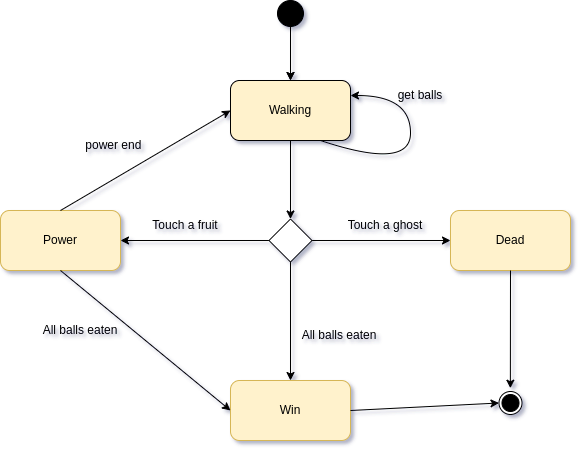

The diagram above was exported from draw.io. Its source (the exported page's mxGraphModel, read from the mxfile embedded in the PNG):
<mxGraphModel dx="1673" dy="-1469" grid="1" gridSize="10" guides="1" tooltips="1" connect="1" arrows="1" fold="1" page="1" pageScale="1" pageWidth="827" pageHeight="1169" math="0" shadow="0">
  <root>
    <mxCell id="0" />
    <mxCell id="1" parent="0" />
    <mxCell id="2" style="edgeStyle=orthogonalEdgeStyle;rounded=0;orthogonalLoop=1;jettySize=auto;html=1;" edge="1" source="3" target="12" parent="1">
      <mxGeometry relative="1" as="geometry" />
    </mxCell>
    <mxCell id="3" value="Walking" style="rounded=1;whiteSpace=wrap;html=1;fillColor=#FFF2CC;" vertex="1" parent="1">
      <mxGeometry x="350" y="2600" width="120" height="60" as="geometry" />
    </mxCell>
    <mxCell id="4" value="Dead" style="rounded=1;whiteSpace=wrap;html=1;fillColor=#fff2cc;strokeColor=#d6b656;" vertex="1" parent="1">
      <mxGeometry x="570" y="2730" width="120" height="60" as="geometry" />
    </mxCell>
    <mxCell id="5" value="Win" style="rounded=1;whiteSpace=wrap;html=1;fillColor=#fff2cc;strokeColor=#d6b656;" vertex="1" parent="1">
      <mxGeometry x="350" y="2900" width="120" height="60" as="geometry" />
    </mxCell>
    <mxCell id="6" value="Power" style="rounded=1;whiteSpace=wrap;html=1;fillColor=#fff2cc;strokeColor=#d6b656;" vertex="1" parent="1">
      <mxGeometry x="120" y="2730" width="120" height="60" as="geometry" />
    </mxCell>
    <mxCell id="7" value="" style="endArrow=classic;html=1;rounded=0;exitX=0.5;exitY=1;exitDx=0;exitDy=0;entryX=0.5;entryY=0;entryDx=0;entryDy=0;" edge="1" target="3" parent="1">
      <mxGeometry width="50" height="50" relative="1" as="geometry">
        <mxPoint x="410" y="2540" as="sourcePoint" />
        <mxPoint x="450" y="2770" as="targetPoint" />
      </mxGeometry>
    </mxCell>
    <mxCell id="8" value="All balls eaten" style="text;html=1;strokeColor=none;fillColor=none;align=center;verticalAlign=middle;whiteSpace=wrap;rounded=0;" vertex="1" parent="1">
      <mxGeometry x="414" y="2840" width="90" height="30" as="geometry" />
    </mxCell>
    <mxCell id="9" style="edgeStyle=orthogonalEdgeStyle;rounded=0;orthogonalLoop=1;jettySize=auto;html=1;entryX=1;entryY=0.5;entryDx=0;entryDy=0;" edge="1" source="12" target="6" parent="1">
      <mxGeometry relative="1" as="geometry" />
    </mxCell>
    <mxCell id="10" style="edgeStyle=orthogonalEdgeStyle;rounded=0;orthogonalLoop=1;jettySize=auto;html=1;entryX=0.5;entryY=0;entryDx=0;entryDy=0;" edge="1" source="12" target="5" parent="1">
      <mxGeometry relative="1" as="geometry" />
    </mxCell>
    <mxCell id="11" style="edgeStyle=orthogonalEdgeStyle;rounded=0;orthogonalLoop=1;jettySize=auto;html=1;exitX=1;exitY=0.5;exitDx=0;exitDy=0;entryX=0;entryY=0.5;entryDx=0;entryDy=0;" edge="1" source="12" target="4" parent="1">
      <mxGeometry relative="1" as="geometry" />
    </mxCell>
    <mxCell id="12" value="" style="rhombus;whiteSpace=wrap;html=1;" vertex="1" parent="1">
      <mxGeometry x="388.5" y="2738.5" width="43" height="43" as="geometry" />
    </mxCell>
    <mxCell id="13" value="Touch a ghost" style="text;html=1;strokeColor=none;fillColor=none;align=center;verticalAlign=middle;whiteSpace=wrap;rounded=0;" vertex="1" parent="1">
      <mxGeometry x="460" y="2730" width="90" height="30" as="geometry" />
    </mxCell>
    <mxCell id="14" value="Touch a fruit" style="text;html=1;strokeColor=none;fillColor=none;align=center;verticalAlign=middle;whiteSpace=wrap;rounded=0;" vertex="1" parent="1">
      <mxGeometry x="260" y="2730" width="90" height="30" as="geometry" />
    </mxCell>
    <mxCell id="15" value="" style="edgeStyle=orthogonalEdgeStyle;rounded=0;orthogonalLoop=1;jettySize=auto;html=1;" edge="1" source="16" target="3" parent="1">
      <mxGeometry relative="1" as="geometry" />
    </mxCell>
    <mxCell id="16" value="" style="ellipse;whiteSpace=wrap;html=1;aspect=fixed;fillColor=#000000;" vertex="1" parent="1">
      <mxGeometry x="397" y="2520" width="26" height="26" as="geometry" />
    </mxCell>
    <mxCell id="17" value="" style="curved=1;endArrow=classic;html=1;rounded=0;entryX=1;entryY=0.25;entryDx=0;entryDy=0;exitX=0.75;exitY=1;exitDx=0;exitDy=0;" edge="1" source="3" target="3" parent="1">
      <mxGeometry width="50" height="50" relative="1" as="geometry">
        <mxPoint x="480" y="2690" as="sourcePoint" />
        <mxPoint x="530" y="2640" as="targetPoint" />
        <Array as="points">
          <mxPoint x="530" y="2690" />
          <mxPoint x="530" y="2615" />
        </Array>
      </mxGeometry>
    </mxCell>
    <mxCell id="18" value="get balls" style="text;html=1;strokeColor=none;fillColor=none;align=center;verticalAlign=middle;whiteSpace=wrap;rounded=0;" vertex="1" parent="1">
      <mxGeometry x="510" y="2600" width="60" height="30" as="geometry" />
    </mxCell>
    <mxCell id="19" value="All balls eaten" style="text;html=1;strokeColor=none;fillColor=none;align=center;verticalAlign=middle;whiteSpace=wrap;rounded=0;" vertex="1" parent="1">
      <mxGeometry x="160" y="2840" width="80" height="20" as="geometry" />
    </mxCell>
    <mxCell id="20" value="" style="endArrow=classic;html=1;rounded=0;exitX=0.5;exitY=1;exitDx=0;exitDy=0;entryX=0;entryY=0.5;entryDx=0;entryDy=0;" edge="1" source="6" target="5" parent="1">
      <mxGeometry width="50" height="50" relative="1" as="geometry">
        <mxPoint x="340" y="2830" as="sourcePoint" />
        <mxPoint x="390" y="2780" as="targetPoint" />
      </mxGeometry>
    </mxCell>
    <mxCell id="21" value="" style="ellipse;whiteSpace=wrap;html=1;aspect=fixed;" vertex="1" parent="1">
      <mxGeometry x="618.5" y="2911" width="23" height="23" as="geometry" />
    </mxCell>
    <mxCell id="22" value="" style="ellipse;whiteSpace=wrap;html=1;aspect=fixed;fillColor=#000000;" vertex="1" parent="1">
      <mxGeometry x="621.5" y="2914" width="17" height="17" as="geometry" />
    </mxCell>
    <mxCell id="23" value="" style="endArrow=classic;html=1;rounded=0;exitX=0.5;exitY=1;exitDx=0;exitDy=0;entryX=0.494;entryY=-0.143;entryDx=0;entryDy=0;entryPerimeter=0;" edge="1" source="4" target="21" parent="1">
      <mxGeometry width="50" height="50" relative="1" as="geometry">
        <mxPoint x="390" y="2870" as="sourcePoint" />
        <mxPoint x="440" y="2820" as="targetPoint" />
      </mxGeometry>
    </mxCell>
    <mxCell id="24" value="" style="endArrow=classic;html=1;rounded=0;entryX=0;entryY=0.5;entryDx=0;entryDy=0;exitX=1;exitY=0.5;exitDx=0;exitDy=0;" edge="1" source="5" target="21" parent="1">
      <mxGeometry width="50" height="50" relative="1" as="geometry">
        <mxPoint x="390" y="2870" as="sourcePoint" />
        <mxPoint x="440" y="2820" as="targetPoint" />
      </mxGeometry>
    </mxCell>
    <mxCell id="25" value="" style="endArrow=classic;html=1;rounded=0;entryX=0;entryY=0.5;entryDx=0;entryDy=0;exitX=0.5;exitY=0;exitDx=0;exitDy=0;" edge="1" source="6" target="3" parent="1">
      <mxGeometry width="50" height="50" relative="1" as="geometry">
        <mxPoint x="100" y="2750" as="sourcePoint" />
        <mxPoint x="150" y="2700" as="targetPoint" />
      </mxGeometry>
    </mxCell>
    <mxCell id="26" value="power end&amp;nbsp;" style="text;html=1;strokeColor=none;fillColor=none;align=center;verticalAlign=middle;whiteSpace=wrap;rounded=0;" vertex="1" parent="1">
      <mxGeometry x="190" y="2650" width="90" height="30" as="geometry" />
    </mxCell>
  </root>
</mxGraphModel>